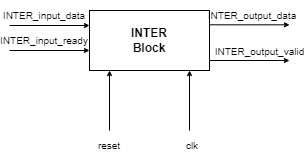

The diagram above was exported from draw.io. Its source (the exported page's mxGraphModel, read from the mxfile embedded in the PNG):
<mxGraphModel dx="427" dy="411" grid="1" gridSize="10" guides="1" tooltips="1" connect="1" arrows="1" fold="1" page="1" pageScale="1" pageWidth="827" pageHeight="1169" math="0" shadow="0">
  <root>
    <mxCell id="0" />
    <mxCell id="1" parent="0" />
    <mxCell id="zG6sMF9mZl2JZFNFsW53-1" value="&lt;b&gt;INTER&lt;br&gt;Block&lt;/b&gt;" style="rounded=0;whiteSpace=wrap;html=1;fillColor=none;" vertex="1" parent="1">
      <mxGeometry x="340" y="230" width="120" height="60" as="geometry" />
    </mxCell>
    <mxCell id="zG6sMF9mZl2JZFNFsW53-2" value="" style="endArrow=classic;html=1;rounded=0;entryX=0;entryY=0.25;entryDx=0;entryDy=0;strokeWidth=1;endSize=3;" edge="1" parent="1" target="zG6sMF9mZl2JZFNFsW53-1">
      <mxGeometry width="50" height="50" relative="1" as="geometry">
        <mxPoint x="260" y="245" as="sourcePoint" />
        <mxPoint x="260" y="240" as="targetPoint" />
      </mxGeometry>
    </mxCell>
    <mxCell id="zG6sMF9mZl2JZFNFsW53-3" value="" style="endArrow=classic;html=1;rounded=0;entryX=0;entryY=0.25;entryDx=0;entryDy=0;endSize=3;startSize=3;" edge="1" parent="1">
      <mxGeometry width="50" height="50" relative="1" as="geometry">
        <mxPoint x="260" y="270" as="sourcePoint" />
        <mxPoint x="340" y="270" as="targetPoint" />
      </mxGeometry>
    </mxCell>
    <mxCell id="zG6sMF9mZl2JZFNFsW53-5" value="" style="endArrow=classic;html=1;rounded=0;entryX=0;entryY=0.25;entryDx=0;entryDy=0;endSize=3;startSize=3;" edge="1" parent="1">
      <mxGeometry width="50" height="50" relative="1" as="geometry">
        <mxPoint x="460" y="280" as="sourcePoint" />
        <mxPoint x="540" y="280" as="targetPoint" />
      </mxGeometry>
    </mxCell>
    <mxCell id="zG6sMF9mZl2JZFNFsW53-6" value="" style="endArrow=classic;html=1;rounded=0;entryX=0.25;entryY=1;entryDx=0;entryDy=0;strokeWidth=1;endSize=3;" edge="1" parent="1">
      <mxGeometry width="50" height="50" relative="1" as="geometry">
        <mxPoint x="360" y="350" as="sourcePoint" />
        <mxPoint x="360" y="290" as="targetPoint" />
      </mxGeometry>
    </mxCell>
    <mxCell id="zG6sMF9mZl2JZFNFsW53-9" value="INTER_input_data" style="text;html=1;strokeColor=none;fillColor=none;align=center;verticalAlign=middle;whiteSpace=wrap;rounded=0;fontSize=10;" vertex="1" parent="1">
      <mxGeometry x="265" y="220" width="60" height="30" as="geometry" />
    </mxCell>
    <mxCell id="zG6sMF9mZl2JZFNFsW53-10" value="INTER_input_ready" style="text;html=1;strokeColor=none;fillColor=none;align=center;verticalAlign=middle;whiteSpace=wrap;rounded=0;fontSize=10;" vertex="1" parent="1">
      <mxGeometry x="265" y="245" width="60" height="30" as="geometry" />
    </mxCell>
    <mxCell id="zG6sMF9mZl2JZFNFsW53-12" value="INTER_output_valid" style="text;html=1;strokeColor=none;fillColor=none;align=center;verticalAlign=middle;whiteSpace=wrap;rounded=0;fontSize=10;" vertex="1" parent="1">
      <mxGeometry x="487.5" y="256" width="45" height="30" as="geometry" />
    </mxCell>
    <mxCell id="zG6sMF9mZl2JZFNFsW53-14" value="reset" style="text;html=1;strokeColor=none;fillColor=none;align=center;verticalAlign=middle;whiteSpace=wrap;rounded=0;fontSize=10;" vertex="1" parent="1">
      <mxGeometry x="330" y="350" width="60" height="30" as="geometry" />
    </mxCell>
    <mxCell id="zG6sMF9mZl2JZFNFsW53-17" value="" style="endArrow=classic;html=1;rounded=0;entryX=0.75;entryY=1;entryDx=0;entryDy=0;endSize=3;startSize=3;" edge="1" parent="1">
      <mxGeometry width="50" height="50" relative="1" as="geometry">
        <mxPoint x="440" y="350" as="sourcePoint" />
        <mxPoint x="440" y="290" as="targetPoint" />
      </mxGeometry>
    </mxCell>
    <mxCell id="zG6sMF9mZl2JZFNFsW53-19" value="clk&lt;br style=&quot;font-size: 10px;&quot;&gt;" style="text;html=1;strokeColor=none;fillColor=none;align=center;verticalAlign=middle;whiteSpace=wrap;rounded=0;fontSize=10;" vertex="1" parent="1">
      <mxGeometry x="412.5" y="350" width="60" height="30" as="geometry" />
    </mxCell>
    <mxCell id="zG6sMF9mZl2JZFNFsW53-22" value="INTER_output_data" style="text;html=1;strokeColor=none;fillColor=none;align=center;verticalAlign=middle;whiteSpace=wrap;rounded=0;fontSize=10;" vertex="1" parent="1">
      <mxGeometry x="472.5" y="220" width="60" height="30" as="geometry" />
    </mxCell>
    <mxCell id="zG6sMF9mZl2JZFNFsW53-23" value="" style="endArrow=classic;html=1;rounded=0;entryX=0;entryY=0.25;entryDx=0;entryDy=0;strokeWidth=1;endSize=3;" edge="1" parent="1">
      <mxGeometry width="50" height="50" relative="1" as="geometry">
        <mxPoint x="460" y="244.31" as="sourcePoint" />
        <mxPoint x="540" y="244.31" as="targetPoint" />
      </mxGeometry>
    </mxCell>
  </root>
</mxGraphModel>